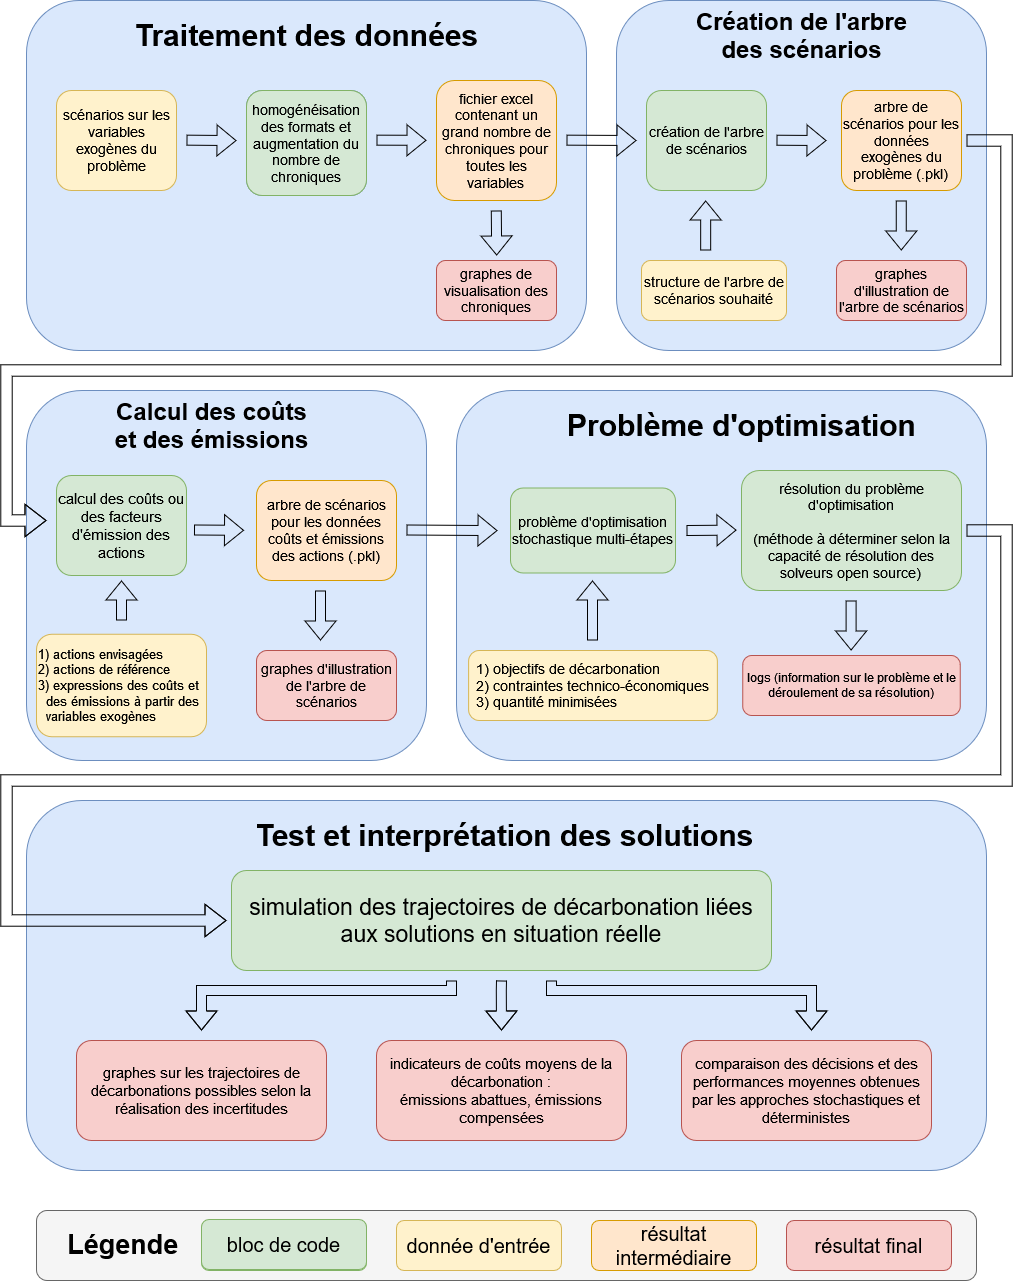

The diagram above was exported from draw.io. Its source (the exported page's mxGraphModel, read from the mxfile embedded in the PNG):
<mxGraphModel dx="3434" dy="1540" grid="1" gridSize="10" guides="1" tooltips="1" connect="1" arrows="1" fold="1" page="1" pageScale="1" pageWidth="827" pageHeight="1169" background="#ffffff" math="0" shadow="0">
  <root>
    <mxCell id="0" />
    <mxCell id="1" parent="0" />
    <mxCell id="Logzwtub48yx_41mjkGW-6" value="" style="rounded=1;whiteSpace=wrap;html=1;fillColor=#dae8fc;strokeColor=#6c8ebf;connectable=0;allowArrows=0;" vertex="1" parent="1">
      <mxGeometry x="20" y="460" width="400" height="370" as="geometry" />
    </mxCell>
    <mxCell id="Logzwtub48yx_41mjkGW-4" value="" style="rounded=1;whiteSpace=wrap;html=1;fillColor=#dae8fc;strokeColor=#6c8ebf;connectable=0;allowArrows=0;" vertex="1" parent="1">
      <mxGeometry x="610" y="70" width="370" height="350" as="geometry" />
    </mxCell>
    <mxCell id="GMd4P8_Klf1V9hqmh4ww-91" value="" style="rounded=1;whiteSpace=wrap;html=1;fillColor=#f5f5f5;strokeColor=#666666;imageWidth=18;allowArrows=0;connectable=0;fontColor=#333333;" parent="1" vertex="1">
      <mxGeometry x="30" y="1280" width="940" height="70" as="geometry" />
    </mxCell>
    <mxCell id="GMd4P8_Klf1V9hqmh4ww-72" value="&lt;font style=&quot;font-size: 30px;&quot;&gt;&lt;b&gt;Problème d'optimisation&lt;/b&gt;&lt;/font&gt;" style="text;html=1;align=center;verticalAlign=middle;resizable=0;points=[];autosize=1;strokeColor=none;fillColor=none;" parent="1" vertex="1">
      <mxGeometry x="558" y="470" width="370" height="50" as="geometry" />
    </mxCell>
    <mxCell id="GMd4P8_Klf1V9hqmh4ww-62" value="" style="rounded=1;whiteSpace=wrap;html=1;fillColor=#dae8fc;strokeColor=#6c8ebf;imageWidth=18;allowArrows=0;connectable=0;" parent="1" vertex="1">
      <mxGeometry x="20" y="870" width="960" height="370" as="geometry" />
    </mxCell>
    <mxCell id="GMd4P8_Klf1V9hqmh4ww-23" value="" style="rounded=1;whiteSpace=wrap;html=1;fillColor=#dae8fc;strokeColor=#6c8ebf;connectable=0;allowArrows=0;" parent="1" vertex="1">
      <mxGeometry x="20" y="70" width="560" height="350" as="geometry" />
    </mxCell>
    <mxCell id="GMd4P8_Klf1V9hqmh4ww-2" value="" style="shape=flexArrow;endArrow=classic;html=1;rounded=0;" parent="1" edge="1">
      <mxGeometry width="50" height="50" relative="1" as="geometry">
        <mxPoint x="180" y="209.66000000000003" as="sourcePoint" />
        <mxPoint x="230" y="210.08" as="targetPoint" />
        <Array as="points">
          <mxPoint x="180" y="209.66000000000003" />
        </Array>
      </mxGeometry>
    </mxCell>
    <mxCell id="GMd4P8_Klf1V9hqmh4ww-3" value="&lt;div style=&quot;font-size: 14px;&quot; align=&quot;center&quot;&gt;&lt;font style=&quot;font-size: 14px;&quot;&gt;homogénéisation des données et augmentation du nombre de chroniques&lt;br&gt;&lt;/font&gt;&lt;/div&gt;" style="rounded=1;whiteSpace=wrap;html=1;fillColor=#dae8fc;strokeColor=#6c8ebf;" parent="1" vertex="1">
      <mxGeometry x="240" y="160" width="120" height="105" as="geometry" />
    </mxCell>
    <mxCell id="GMd4P8_Klf1V9hqmh4ww-4" value="" style="shape=flexArrow;endArrow=classic;html=1;rounded=0;" parent="1" edge="1">
      <mxGeometry width="50" height="50" relative="1" as="geometry">
        <mxPoint x="370" y="209.66000000000003" as="sourcePoint" />
        <mxPoint x="420" y="209.8" as="targetPoint" />
      </mxGeometry>
    </mxCell>
    <mxCell id="GMd4P8_Klf1V9hqmh4ww-6" value="&lt;div style=&quot;font-size: 14px;&quot;&gt;&lt;font style=&quot;font-size: 14px;&quot;&gt;fichier excel&lt;/font&gt;&lt;/div&gt;&lt;div style=&quot;font-size: 14px;&quot;&gt;&lt;font style=&quot;font-size: 14px;&quot;&gt;contenant un grand nombre de chroniques pour toutes les variables&lt;br&gt;&lt;/font&gt;&lt;/div&gt;" style="rounded=1;whiteSpace=wrap;html=1;fillColor=#ffe6cc;strokeColor=#d79b00;" parent="1" vertex="1">
      <mxGeometry x="430" y="150" width="120" height="120" as="geometry" />
    </mxCell>
    <mxCell id="GMd4P8_Klf1V9hqmh4ww-14" value="&lt;div style=&quot;font-size: 14px;&quot;&gt;&lt;font style=&quot;font-size: 14px;&quot;&gt;scénarios sur les variables exogènes du problème&lt;/font&gt;&lt;/div&gt;" style="rounded=1;whiteSpace=wrap;html=1;fillColor=#fff2cc;strokeColor=#d6b656;" parent="1" vertex="1">
      <mxGeometry x="50" y="160" width="120" height="100" as="geometry" />
    </mxCell>
    <mxCell id="GMd4P8_Klf1V9hqmh4ww-15" value="" style="shape=flexArrow;endArrow=classic;html=1;rounded=0;" parent="1" edge="1">
      <mxGeometry width="50" height="50" relative="1" as="geometry">
        <mxPoint x="560" y="209.66000000000005" as="sourcePoint" />
        <mxPoint x="630" y="210" as="targetPoint" />
      </mxGeometry>
    </mxCell>
    <mxCell id="GMd4P8_Klf1V9hqmh4ww-19" value="" style="shape=flexArrow;endArrow=classic;html=1;rounded=0;" parent="1" edge="1">
      <mxGeometry width="50" height="50" relative="1" as="geometry">
        <mxPoint x="770" y="209.72000000000008" as="sourcePoint" />
        <mxPoint x="820.0000000000002" y="210.05" as="targetPoint" />
      </mxGeometry>
    </mxCell>
    <mxCell id="GMd4P8_Klf1V9hqmh4ww-21" value="&lt;font style=&quot;font-size: 14px;&quot;&gt;arbre de scénarios pour les données exogènes du problème (.pkl)&lt;br&gt;&lt;/font&gt;" style="rounded=1;whiteSpace=wrap;html=1;fillColor=#ffe6cc;strokeColor=#d79b00;" parent="1" vertex="1">
      <mxGeometry x="835" y="160" width="120" height="100" as="geometry" />
    </mxCell>
    <mxCell id="GMd4P8_Klf1V9hqmh4ww-24" value="&lt;font style=&quot;font-size: 30px;&quot;&gt;&lt;b&gt;Traitement des données&lt;br&gt;&lt;/b&gt;&lt;/font&gt;" style="text;html=1;align=center;verticalAlign=middle;resizable=0;points=[];autosize=1;strokeColor=none;fillColor=none;" parent="1" vertex="1">
      <mxGeometry x="115" y="80" width="370" height="50" as="geometry" />
    </mxCell>
    <mxCell id="GMd4P8_Klf1V9hqmh4ww-25" value="" style="rounded=1;whiteSpace=wrap;html=1;fillColor=#dae8fc;strokeColor=#6c8ebf;imageWidth=18;allowArrows=0;connectable=0;" parent="1" vertex="1">
      <mxGeometry x="450" y="460" width="530" height="370" as="geometry" />
    </mxCell>
    <mxCell id="GMd4P8_Klf1V9hqmh4ww-26" value="&lt;font style=&quot;font-size: 30px;&quot;&gt;&lt;b&gt;Problème d'optimisation&lt;/b&gt;&lt;/font&gt;" style="text;html=1;align=center;verticalAlign=middle;resizable=0;points=[];autosize=1;strokeColor=none;fillColor=none;" parent="1" vertex="1">
      <mxGeometry x="550" y="470" width="370" height="50" as="geometry" />
    </mxCell>
    <mxCell id="GMd4P8_Klf1V9hqmh4ww-33" value="" style="shape=flexArrow;endArrow=classic;html=1;rounded=0;" parent="1" edge="1">
      <mxGeometry width="50" height="50" relative="1" as="geometry">
        <mxPoint x="489.79" y="280" as="sourcePoint" />
        <mxPoint x="490.20000000000005" y="325" as="targetPoint" />
        <Array as="points" />
      </mxGeometry>
    </mxCell>
    <mxCell id="GMd4P8_Klf1V9hqmh4ww-35" value="" style="shape=flexArrow;endArrow=classic;html=1;rounded=0;" parent="1" edge="1">
      <mxGeometry width="50" height="50" relative="1" as="geometry">
        <mxPoint x="894.76" y="270.0000000000002" as="sourcePoint" />
        <mxPoint x="894.76" y="320" as="targetPoint" />
      </mxGeometry>
    </mxCell>
    <mxCell id="GMd4P8_Klf1V9hqmh4ww-39" value="&lt;font style=&quot;font-size: 14px;&quot;&gt;graphes de visualisation des chroniques&lt;/font&gt;" style="rounded=1;whiteSpace=wrap;html=1;fillColor=#f8cecc;strokeColor=#b85450;" parent="1" vertex="1">
      <mxGeometry x="430" y="330" width="120" height="60" as="geometry" />
    </mxCell>
    <mxCell id="GMd4P8_Klf1V9hqmh4ww-41" value="&lt;div&gt;&lt;font style=&quot;font-size: 14px;&quot;&gt;graphes d'illustration de l'arbre de scénarios&lt;/font&gt;&lt;/div&gt;" style="rounded=1;whiteSpace=wrap;html=1;fillColor=#f8cecc;strokeColor=#b85450;" parent="1" vertex="1">
      <mxGeometry x="830" y="330" width="130" height="60" as="geometry" />
    </mxCell>
    <mxCell id="GMd4P8_Klf1V9hqmh4ww-45" value="&lt;div style=&quot;font-size: 14px;&quot;&gt;&lt;font style=&quot;font-size: 14px;&quot;&gt;problème d'optimisation stochastique multi-étapes&lt;br&gt;&lt;/font&gt;&lt;/div&gt;" style="rounded=1;whiteSpace=wrap;html=1;fillColor=#d5e8d4;strokeColor=#82b366;" parent="1" vertex="1">
      <mxGeometry x="504" y="557.5" width="165" height="85" as="geometry" />
    </mxCell>
    <mxCell id="GMd4P8_Klf1V9hqmh4ww-61" value="" style="shape=flexArrow;endArrow=classic;html=1;rounded=0;width=11.428571428571429;endSize=6.666666666666666;startArrow=none;" parent="1" edge="1">
      <mxGeometry width="50" height="50" relative="1" as="geometry">
        <mxPoint x="960" y="210" as="sourcePoint" />
        <mxPoint x="40" y="590" as="targetPoint" />
        <Array as="points">
          <mxPoint x="1000" y="210" />
          <mxPoint x="1000" y="440" />
          <mxPoint y="440" />
          <mxPoint y="590" />
        </Array>
      </mxGeometry>
    </mxCell>
    <mxCell id="GMd4P8_Klf1V9hqmh4ww-70" value="" style="shape=flexArrow;endArrow=classic;html=1;rounded=0;" parent="1" edge="1">
      <mxGeometry width="50" height="50" relative="1" as="geometry">
        <mxPoint x="680" y="600" as="sourcePoint" />
        <mxPoint x="730" y="599.6" as="targetPoint" />
      </mxGeometry>
    </mxCell>
    <mxCell id="GMd4P8_Klf1V9hqmh4ww-71" value="&lt;div style=&quot;font-size: 30px;&quot;&gt;&lt;b&gt;&lt;font style=&quot;font-size: 30px;&quot;&gt;Test et interprétation des solutions&lt;br&gt;&lt;/font&gt;&lt;/b&gt;&lt;/div&gt;" style="text;html=1;align=center;verticalAlign=middle;resizable=0;points=[];autosize=1;strokeColor=none;fillColor=none;" parent="1" vertex="1">
      <mxGeometry x="238" y="880" width="520" height="50" as="geometry" />
    </mxCell>
    <mxCell id="GMd4P8_Klf1V9hqmh4ww-85" value="" style="shape=flexArrow;endArrow=classic;html=1;rounded=0;" parent="1" edge="1">
      <mxGeometry width="50" height="50" relative="1" as="geometry">
        <mxPoint x="445" y="1050" as="sourcePoint" />
        <mxPoint x="195" y="1100" as="targetPoint" />
        <Array as="points">
          <mxPoint x="445" y="1060" />
          <mxPoint x="195" y="1060" />
        </Array>
      </mxGeometry>
    </mxCell>
    <mxCell id="GMd4P8_Klf1V9hqmh4ww-86" value="" style="shape=flexArrow;endArrow=classic;html=1;rounded=0;" parent="1" edge="1">
      <mxGeometry width="50" height="50" relative="1" as="geometry">
        <mxPoint x="495" y="1050" as="sourcePoint" />
        <mxPoint x="495" y="1100" as="targetPoint" />
        <Array as="points">
          <mxPoint x="494.8000000000002" y="1060" />
        </Array>
      </mxGeometry>
    </mxCell>
    <mxCell id="GMd4P8_Klf1V9hqmh4ww-87" value="" style="shape=flexArrow;endArrow=classic;html=1;rounded=0;" parent="1" edge="1">
      <mxGeometry width="50" height="50" relative="1" as="geometry">
        <mxPoint x="545" y="1050" as="sourcePoint" />
        <mxPoint x="805" y="1100" as="targetPoint" />
        <Array as="points">
          <mxPoint x="545" y="1060" />
          <mxPoint x="805" y="1060" />
        </Array>
      </mxGeometry>
    </mxCell>
    <mxCell id="GMd4P8_Klf1V9hqmh4ww-88" value="&lt;font size=&quot;1&quot;&gt;&lt;b style=&quot;font-size: 27px;&quot;&gt;Légende&amp;nbsp; &lt;br&gt;&lt;/b&gt;&lt;/font&gt;" style="text;html=1;align=center;verticalAlign=middle;resizable=0;points=[];autosize=1;strokeColor=none;fillColor=none;fontSize=14;" parent="1" vertex="1">
      <mxGeometry x="50" y="1289" width="140" height="50" as="geometry" />
    </mxCell>
    <mxCell id="GMd4P8_Klf1V9hqmh4ww-89" value="&lt;font style=&quot;font-size: 20px;&quot;&gt;bloc de code&lt;/font&gt;" style="rounded=1;whiteSpace=wrap;html=1;fillColor=#d5e8d4;strokeColor=#82b366;" parent="1" vertex="1">
      <mxGeometry x="195" y="1290" width="165" height="50" as="geometry" />
    </mxCell>
    <mxCell id="GMd4P8_Klf1V9hqmh4ww-90" value="&lt;div&gt;&lt;font style=&quot;font-size: 20px;&quot;&gt;donnée d'entrée&lt;/font&gt;&lt;/div&gt;" style="rounded=1;whiteSpace=wrap;html=1;fillColor=#fff2cc;strokeColor=#d6b656;" parent="1" vertex="1">
      <mxGeometry x="390" y="1290" width="165" height="50" as="geometry" />
    </mxCell>
    <mxCell id="GMd4P8_Klf1V9hqmh4ww-93" value="&lt;font style=&quot;font-size: 15px;&quot;&gt;comparaison des décisions et des performances moyennes obtenues par les approches stochastiques et déterministes&lt;/font&gt;" style="rounded=1;whiteSpace=wrap;html=1;fillColor=#f8cecc;strokeColor=#b85450;" parent="1" vertex="1">
      <mxGeometry x="675" y="1110" width="250" height="100" as="geometry" />
    </mxCell>
    <mxCell id="GMd4P8_Klf1V9hqmh4ww-94" value="&lt;font style=&quot;font-size: 20px;&quot;&gt;résultat final&lt;/font&gt;" style="rounded=1;whiteSpace=wrap;html=1;fillColor=#f8cecc;strokeColor=#b85450;" parent="1" vertex="1">
      <mxGeometry x="780" y="1290" width="165" height="50" as="geometry" />
    </mxCell>
    <mxCell id="GMd4P8_Klf1V9hqmh4ww-95" value="&lt;div style=&quot;font-size: 15px;&quot;&gt;&lt;font style=&quot;font-size: 15px;&quot;&gt;indicateurs de coûts moyens de la décarbonation : &lt;br&gt;&lt;/font&gt;&lt;/div&gt;&lt;div style=&quot;font-size: 15px;&quot;&gt;&lt;font style=&quot;font-size: 15px;&quot;&gt;émissions abattues, émissions compensées&lt;/font&gt;&lt;/div&gt;" style="rounded=1;whiteSpace=wrap;html=1;fillColor=#f8cecc;strokeColor=#b85450;" parent="1" vertex="1">
      <mxGeometry x="370" y="1110" width="250" height="100" as="geometry" />
    </mxCell>
    <mxCell id="GMd4P8_Klf1V9hqmh4ww-96" value="&lt;font style=&quot;font-size: 15px;&quot;&gt;graphes sur les trajectoires de décarbonations possibles selon la réalisation des incertitudes&lt;/font&gt;" style="rounded=1;whiteSpace=wrap;html=1;fillColor=#f8cecc;strokeColor=#b85450;" parent="1" vertex="1">
      <mxGeometry x="70" y="1110" width="250" height="100" as="geometry" />
    </mxCell>
    <mxCell id="GMd4P8_Klf1V9hqmh4ww-97" value="&lt;font style=&quot;font-size: 20px;&quot;&gt;résultat intermédiaire&lt;/font&gt;" style="rounded=1;whiteSpace=wrap;html=1;fillColor=#ffe6cc;strokeColor=#d79b00;" parent="1" vertex="1">
      <mxGeometry x="585" y="1290" width="165" height="50" as="geometry" />
    </mxCell>
    <mxCell id="GMd4P8_Klf1V9hqmh4ww-98" value="&lt;font style=&quot;font-size: 23px;&quot;&gt;simulation des trajectoires de décarbonation liées aux solutions en situation réelle&lt;/font&gt;" style="rounded=1;whiteSpace=wrap;html=1;fillColor=#d5e8d4;strokeColor=#82b366;" parent="1" vertex="1">
      <mxGeometry x="225" y="940" width="540" height="100" as="geometry" />
    </mxCell>
    <mxCell id="GMd4P8_Klf1V9hqmh4ww-99" value="&lt;font style=&quot;font-size: 20px;&quot;&gt;bloc de code&lt;/font&gt;" style="rounded=1;whiteSpace=wrap;html=1;fillColor=#d5e8d4;strokeColor=#82b366;" parent="1" vertex="1">
      <mxGeometry x="195" y="1289" width="165" height="50" as="geometry" />
    </mxCell>
    <mxCell id="GMd4P8_Klf1V9hqmh4ww-102" value="&lt;div style=&quot;font-size: 14px;&quot; align=&quot;center&quot;&gt;&lt;font style=&quot;font-size: 14px;&quot;&gt;création de l'arbre de scénarios&lt;/font&gt;&lt;/div&gt;" style="rounded=1;whiteSpace=wrap;html=1;fillColor=#d5e8d4;strokeColor=#82b366;" parent="1" vertex="1">
      <mxGeometry x="640" y="160" width="120" height="100" as="geometry" />
    </mxCell>
    <mxCell id="GMd4P8_Klf1V9hqmh4ww-103" value="&lt;div style=&quot;font-size: 14px;&quot; align=&quot;center&quot;&gt;&lt;font style=&quot;font-size: 14px;&quot;&gt;homogénéisation des formats et augmentation du nombre de chroniques&lt;br&gt;&lt;/font&gt;&lt;/div&gt;" style="rounded=1;whiteSpace=wrap;html=1;fillColor=#d5e8d4;strokeColor=#82b366;" parent="1" vertex="1">
      <mxGeometry x="240" y="160" width="120" height="105" as="geometry" />
    </mxCell>
    <mxCell id="GMd4P8_Klf1V9hqmh4ww-106" value="&lt;div style=&quot;font-size: 14px;&quot;&gt;&lt;font style=&quot;font-size: 14px;&quot;&gt;résolution du problème d'optimisation&lt;/font&gt;&lt;/div&gt;&lt;div style=&quot;font-size: 14px;&quot;&gt;&lt;font style=&quot;font-size: 14px;&quot;&gt;&lt;br&gt;&lt;/font&gt;&lt;/div&gt;&lt;div style=&quot;font-size: 14px;&quot;&gt;&lt;font style=&quot;font-size: 14px;&quot;&gt;(méthode à déterminer selon la capacité de résolution des solveurs open source)&lt;br&gt;&lt;/font&gt;&lt;/div&gt;" style="rounded=1;whiteSpace=wrap;html=1;fillColor=#d5e8d4;strokeColor=#82b366;" parent="1" vertex="1">
      <mxGeometry x="735" y="540" width="220" height="120" as="geometry" />
    </mxCell>
    <mxCell id="Logzwtub48yx_41mjkGW-5" value="&lt;div style=&quot;font-size: 24px;&quot;&gt;&lt;font style=&quot;font-size: 24px;&quot;&gt;&lt;b&gt;&lt;font style=&quot;font-size: 24px;&quot;&gt;Création de l'arbre &lt;br&gt;&lt;/font&gt;&lt;/b&gt;&lt;/font&gt;&lt;/div&gt;&lt;div style=&quot;font-size: 24px;&quot;&gt;&lt;font style=&quot;font-size: 24px;&quot;&gt;&lt;b&gt;&lt;font style=&quot;font-size: 24px;&quot;&gt;des scénarios&lt;/font&gt;&lt;/b&gt;&lt;/font&gt;&lt;/div&gt;" style="text;html=1;align=center;verticalAlign=middle;resizable=0;points=[];autosize=1;strokeColor=none;fillColor=none;" vertex="1" parent="1">
      <mxGeometry x="680" y="70" width="230" height="70" as="geometry" />
    </mxCell>
    <mxCell id="Logzwtub48yx_41mjkGW-8" value="" style="shape=flexArrow;endArrow=classic;html=1;rounded=0;" edge="1" parent="1">
      <mxGeometry width="50" height="50" relative="1" as="geometry">
        <mxPoint x="187.5" y="599.4999999999999" as="sourcePoint" />
        <mxPoint x="237.5" y="599.83" as="targetPoint" />
      </mxGeometry>
    </mxCell>
    <mxCell id="Logzwtub48yx_41mjkGW-9" value="&lt;font style=&quot;font-size: 14px;&quot;&gt;arbre de scénarios pour les données coûts et émissions des actions (.pkl)&lt;br&gt;&lt;/font&gt;" style="rounded=1;whiteSpace=wrap;html=1;fillColor=#ffe6cc;strokeColor=#d79b00;" vertex="1" parent="1">
      <mxGeometry x="250" y="550" width="140" height="100" as="geometry" />
    </mxCell>
    <mxCell id="Logzwtub48yx_41mjkGW-11" value="&lt;div&gt;&lt;font style=&quot;font-size: 14px;&quot;&gt;graphes d'illustration de l'arbre de scénarios&lt;/font&gt;&lt;/div&gt;" style="rounded=1;whiteSpace=wrap;html=1;fillColor=#f8cecc;strokeColor=#b85450;" vertex="1" parent="1">
      <mxGeometry x="250" y="720" width="140" height="70" as="geometry" />
    </mxCell>
    <mxCell id="Logzwtub48yx_41mjkGW-12" value="&lt;font style=&quot;font-size: 15px;&quot;&gt;calcul des coûts ou des facteurs d'émission des actions &lt;/font&gt;" style="rounded=1;whiteSpace=wrap;html=1;fillColor=#d5e8d4;strokeColor=#82b366;" vertex="1" parent="1">
      <mxGeometry x="50" y="545" width="130" height="100" as="geometry" />
    </mxCell>
    <mxCell id="Logzwtub48yx_41mjkGW-13" value="&lt;div style=&quot;font-size: 24px;&quot;&gt;&lt;font style=&quot;font-size: 24px;&quot;&gt;&lt;b&gt;&lt;font style=&quot;font-size: 24px;&quot;&gt;Calcul des coûts&lt;/font&gt;&lt;/b&gt;&lt;/font&gt;&lt;/div&gt;&lt;div style=&quot;font-size: 24px;&quot;&gt;&lt;font style=&quot;font-size: 24px;&quot;&gt;&lt;b&gt;&lt;font style=&quot;font-size: 24px;&quot;&gt;et des émissions&lt;br&gt;&lt;/font&gt;&lt;/b&gt;&lt;/font&gt;&lt;/div&gt;" style="text;html=1;align=center;verticalAlign=middle;resizable=0;points=[];autosize=1;strokeColor=none;fillColor=none;" vertex="1" parent="1">
      <mxGeometry x="95" y="460" width="220" height="70" as="geometry" />
    </mxCell>
    <mxCell id="Logzwtub48yx_41mjkGW-16" value="&lt;div&gt;&lt;font style=&quot;font-size: 13px;&quot;&gt;1) actions envisagées&lt;/font&gt;&lt;/div&gt;&lt;div&gt;&lt;font style=&quot;font-size: 13px;&quot;&gt;2) actions de référence&lt;/font&gt;&lt;/div&gt;&lt;div style=&quot;font-size: 13px;&quot; align=&quot;left&quot;&gt;&lt;font style=&quot;font-size: 13px;&quot;&gt;3) expressions des coûts et&lt;/font&gt;&lt;/div&gt;&lt;div style=&quot;font-size: 13px;&quot; align=&quot;left&quot;&gt;&lt;font style=&quot;font-size: 13px;&quot;&gt;&amp;nbsp; des émissions à partir des&lt;/font&gt;&lt;/div&gt;&lt;div style=&quot;font-size: 13px;&quot; align=&quot;left&quot;&gt;&lt;font style=&quot;font-size: 13px;&quot;&gt;&amp;nbsp; variables exogènes&lt;br&gt;&lt;/font&gt;&lt;/div&gt;" style="rounded=1;whiteSpace=wrap;html=1;fillColor=#fff2cc;strokeColor=#d6b656;align=left;" vertex="1" parent="1">
      <mxGeometry x="30" y="703.75" width="170" height="102.5" as="geometry" />
    </mxCell>
    <mxCell id="Logzwtub48yx_41mjkGW-17" value="" style="shape=flexArrow;endArrow=classic;html=1;rounded=0;" edge="1" parent="1">
      <mxGeometry width="50" height="50" relative="1" as="geometry">
        <mxPoint x="314" y="660" as="sourcePoint" />
        <mxPoint x="314" y="710" as="targetPoint" />
      </mxGeometry>
    </mxCell>
    <mxCell id="Logzwtub48yx_41mjkGW-19" value="" style="shape=flexArrow;endArrow=classic;html=1;rounded=0;" edge="1" parent="1">
      <mxGeometry width="50" height="50" relative="1" as="geometry">
        <mxPoint x="115" y="690" as="sourcePoint" />
        <mxPoint x="115" y="650" as="targetPoint" />
      </mxGeometry>
    </mxCell>
    <mxCell id="Logzwtub48yx_41mjkGW-20" value="&lt;div style=&quot;font-size: 14px;&quot; align=&quot;left&quot;&gt;&lt;font style=&quot;font-size: 14px;&quot;&gt;1) objectifs de décarbonation&lt;br&gt;&lt;/font&gt;&lt;/div&gt;&lt;div style=&quot;font-size: 14px;&quot; align=&quot;left&quot;&gt;&lt;font style=&quot;font-size: 14px;&quot;&gt;2) contraintes technico-économiques&lt;/font&gt;&lt;/div&gt;&lt;div style=&quot;font-size: 14px;&quot; align=&quot;left&quot;&gt;&lt;font style=&quot;font-size: 14px;&quot;&gt;3) quantité minimisées&lt;br&gt;&lt;/font&gt;&lt;/div&gt;" style="rounded=1;whiteSpace=wrap;html=1;fillColor=#fff2cc;strokeColor=#d6b656;align=center;" vertex="1" parent="1">
      <mxGeometry x="462.12" y="720" width="248.75" height="70" as="geometry" />
    </mxCell>
    <mxCell id="Logzwtub48yx_41mjkGW-21" value="&lt;div style=&quot;font-size: 14px;&quot;&gt;&lt;font style=&quot;font-size: 14px;&quot;&gt;structure de l'arbre de scénarios souhaité&lt;/font&gt;&lt;/div&gt;" style="rounded=1;whiteSpace=wrap;html=1;fillColor=#fff2cc;strokeColor=#d6b656;" vertex="1" parent="1">
      <mxGeometry x="635" y="330" width="145" height="60" as="geometry" />
    </mxCell>
    <mxCell id="Logzwtub48yx_41mjkGW-24" value="" style="shape=flexArrow;endArrow=classic;html=1;rounded=0;" edge="1" parent="1">
      <mxGeometry width="50" height="50" relative="1" as="geometry">
        <mxPoint x="699.1700000000001" y="320" as="sourcePoint" />
        <mxPoint x="699.1700000000001" y="270" as="targetPoint" />
      </mxGeometry>
    </mxCell>
    <mxCell id="Logzwtub48yx_41mjkGW-25" value="" style="shape=flexArrow;endArrow=classic;html=1;rounded=0;" edge="1" parent="1">
      <mxGeometry width="50" height="50" relative="1" as="geometry">
        <mxPoint x="400" y="599.5000000000002" as="sourcePoint" />
        <mxPoint x="491" y="600.09" as="targetPoint" />
      </mxGeometry>
    </mxCell>
    <mxCell id="Logzwtub48yx_41mjkGW-26" value="" style="shape=flexArrow;endArrow=classic;html=1;rounded=0;" edge="1" parent="1">
      <mxGeometry width="50" height="50" relative="1" as="geometry">
        <mxPoint x="586" y="710" as="sourcePoint" />
        <mxPoint x="586" y="650" as="targetPoint" />
      </mxGeometry>
    </mxCell>
    <mxCell id="Logzwtub48yx_41mjkGW-27" value="" style="shape=flexArrow;endArrow=classic;html=1;rounded=0;" edge="1" parent="1">
      <mxGeometry width="50" height="50" relative="1" as="geometry">
        <mxPoint x="844.6000000000003" y="670.0000000000002" as="sourcePoint" />
        <mxPoint x="844.6000000000003" y="720" as="targetPoint" />
      </mxGeometry>
    </mxCell>
    <mxCell id="Logzwtub48yx_41mjkGW-28" value="logs (information sur le problème et le déroulement de sa résolution)" style="rounded=1;whiteSpace=wrap;html=1;fillColor=#f8cecc;strokeColor=#b85450;" vertex="1" parent="1">
      <mxGeometry x="736.25" y="725" width="217.5" height="60" as="geometry" />
    </mxCell>
    <mxCell id="Logzwtub48yx_41mjkGW-32" value="" style="shape=flexArrow;endArrow=classic;html=1;rounded=0;width=11.428571428571429;endSize=6.666666666666666;startArrow=none;" edge="1" parent="1">
      <mxGeometry width="50" height="50" relative="1" as="geometry">
        <mxPoint x="960" y="600" as="sourcePoint" />
        <mxPoint x="220" y="990" as="targetPoint" />
        <Array as="points">
          <mxPoint x="1000" y="600" />
          <mxPoint x="1000" y="850" />
          <mxPoint y="850" />
          <mxPoint y="990" />
        </Array>
      </mxGeometry>
    </mxCell>
  </root>
</mxGraphModel>